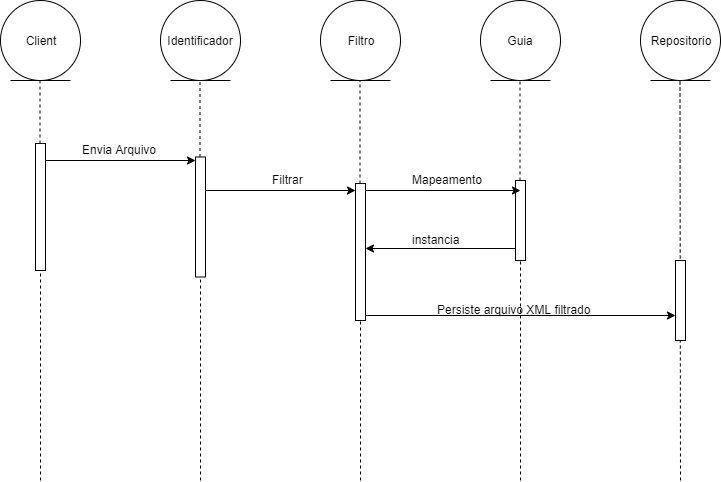

The diagram above was exported from draw.io. Its source (the exported page's mxGraphModel, read from the mxfile embedded in the PNG):
<mxGraphModel dx="854" dy="387" grid="1" gridSize="10" guides="1" tooltips="1" connect="1" arrows="1" fold="1" page="1" pageScale="1" pageWidth="827" pageHeight="1169" math="0" shadow="0">
  <root>
    <mxCell id="0" />
    <mxCell id="1" parent="0" />
    <mxCell id="v9F3SUyLULXGQ3pAcjuR-1" value="Client" style="ellipse;shape=umlEntity;whiteSpace=wrap;html=1;" parent="1" vertex="1">
      <mxGeometry x="60" y="70" width="80" height="80" as="geometry" />
    </mxCell>
    <mxCell id="v9F3SUyLULXGQ3pAcjuR-2" value="Identificador" style="ellipse;shape=umlEntity;whiteSpace=wrap;html=1;" parent="1" vertex="1">
      <mxGeometry x="220" y="70" width="80" height="80" as="geometry" />
    </mxCell>
    <mxCell id="v9F3SUyLULXGQ3pAcjuR-3" value="Filtro" style="ellipse;shape=umlEntity;whiteSpace=wrap;html=1;" parent="1" vertex="1">
      <mxGeometry x="380" y="70" width="80" height="80" as="geometry" />
    </mxCell>
    <mxCell id="v9F3SUyLULXGQ3pAcjuR-4" value="Guia" style="ellipse;shape=umlEntity;whiteSpace=wrap;html=1;" parent="1" vertex="1">
      <mxGeometry x="540" y="70" width="80" height="80" as="geometry" />
    </mxCell>
    <mxCell id="v9F3SUyLULXGQ3pAcjuR-6" value="" style="endArrow=none;dashed=1;html=1;" parent="1" edge="1" source="v9F3SUyLULXGQ3pAcjuR-13">
      <mxGeometry width="50" height="50" relative="1" as="geometry">
        <mxPoint x="100" y="550" as="sourcePoint" />
        <mxPoint x="99.5" y="150" as="targetPoint" />
      </mxGeometry>
    </mxCell>
    <mxCell id="v9F3SUyLULXGQ3pAcjuR-8" value="" style="endArrow=none;dashed=1;html=1;" parent="1" source="v9F3SUyLULXGQ3pAcjuR-14" edge="1">
      <mxGeometry width="50" height="50" relative="1" as="geometry">
        <mxPoint x="260" y="550" as="sourcePoint" />
        <mxPoint x="259.5" y="150" as="targetPoint" />
      </mxGeometry>
    </mxCell>
    <mxCell id="v9F3SUyLULXGQ3pAcjuR-9" value="" style="endArrow=none;dashed=1;html=1;" parent="1" source="v9F3SUyLULXGQ3pAcjuR-16" edge="1">
      <mxGeometry width="50" height="50" relative="1" as="geometry">
        <mxPoint x="420" y="550" as="sourcePoint" />
        <mxPoint x="419.5" y="150" as="targetPoint" />
      </mxGeometry>
    </mxCell>
    <mxCell id="v9F3SUyLULXGQ3pAcjuR-10" value="" style="endArrow=none;dashed=1;html=1;" parent="1" source="v9F3SUyLULXGQ3pAcjuR-18" edge="1">
      <mxGeometry width="50" height="50" relative="1" as="geometry">
        <mxPoint x="580" y="550" as="sourcePoint" />
        <mxPoint x="579.5" y="150" as="targetPoint" />
      </mxGeometry>
    </mxCell>
    <mxCell id="v9F3SUyLULXGQ3pAcjuR-14" value="" style="html=1;points=[];perimeter=orthogonalPerimeter;" parent="1" vertex="1">
      <mxGeometry x="255" y="226.5" width="10" height="120" as="geometry" />
    </mxCell>
    <mxCell id="v9F3SUyLULXGQ3pAcjuR-15" value="" style="endArrow=none;dashed=1;html=1;" parent="1" target="v9F3SUyLULXGQ3pAcjuR-14" edge="1">
      <mxGeometry width="50" height="50" relative="1" as="geometry">
        <mxPoint x="260" y="550" as="sourcePoint" />
        <mxPoint x="259.5" y="150" as="targetPoint" />
      </mxGeometry>
    </mxCell>
    <mxCell id="v9F3SUyLULXGQ3pAcjuR-16" value="" style="html=1;points=[];perimeter=orthogonalPerimeter;" parent="1" vertex="1">
      <mxGeometry x="415" y="253" width="10" height="137" as="geometry" />
    </mxCell>
    <mxCell id="v9F3SUyLULXGQ3pAcjuR-17" value="" style="endArrow=none;dashed=1;html=1;" parent="1" target="v9F3SUyLULXGQ3pAcjuR-16" edge="1">
      <mxGeometry width="50" height="50" relative="1" as="geometry">
        <mxPoint x="420" y="550" as="sourcePoint" />
        <mxPoint x="419.5" y="150" as="targetPoint" />
      </mxGeometry>
    </mxCell>
    <mxCell id="v9F3SUyLULXGQ3pAcjuR-18" value="" style="html=1;points=[];perimeter=orthogonalPerimeter;" parent="1" vertex="1">
      <mxGeometry x="575" y="250" width="10" height="80" as="geometry" />
    </mxCell>
    <mxCell id="v9F3SUyLULXGQ3pAcjuR-19" value="" style="endArrow=none;dashed=1;html=1;" parent="1" target="v9F3SUyLULXGQ3pAcjuR-18" edge="1">
      <mxGeometry width="50" height="50" relative="1" as="geometry">
        <mxPoint x="580" y="550" as="sourcePoint" />
        <mxPoint x="579.5" y="150" as="targetPoint" />
      </mxGeometry>
    </mxCell>
    <mxCell id="hz_P50loOCmCEuv0y3yI-1" value="" style="endArrow=classic;html=1;" edge="1" parent="1" target="v9F3SUyLULXGQ3pAcjuR-14">
      <mxGeometry width="50" height="50" relative="1" as="geometry">
        <mxPoint x="105" y="230" as="sourcePoint" />
        <mxPoint x="155" y="180" as="targetPoint" />
      </mxGeometry>
    </mxCell>
    <mxCell id="hz_P50loOCmCEuv0y3yI-2" value="Envia Arquivo" style="text;html=1;resizable=0;points=[];autosize=1;align=left;verticalAlign=top;spacingTop=-4;" vertex="1" parent="1">
      <mxGeometry x="140" y="210" width="90" height="20" as="geometry" />
    </mxCell>
    <mxCell id="hz_P50loOCmCEuv0y3yI-3" value="" style="endArrow=classic;html=1;" edge="1" parent="1" target="v9F3SUyLULXGQ3pAcjuR-16">
      <mxGeometry width="50" height="50" relative="1" as="geometry">
        <mxPoint x="265" y="260" as="sourcePoint" />
        <mxPoint x="495" y="40" as="targetPoint" />
      </mxGeometry>
    </mxCell>
    <mxCell id="hz_P50loOCmCEuv0y3yI-4" value="" style="endArrow=classic;html=1;entryX=0.5;entryY=0.125;entryDx=0;entryDy=0;entryPerimeter=0;" edge="1" parent="1" target="v9F3SUyLULXGQ3pAcjuR-18">
      <mxGeometry width="50" height="50" relative="1" as="geometry">
        <mxPoint x="425" y="260" as="sourcePoint" />
        <mxPoint x="475" y="210" as="targetPoint" />
        <Array as="points" />
      </mxGeometry>
    </mxCell>
    <mxCell id="hz_P50loOCmCEuv0y3yI-7" value="Filtrar" style="text;html=1;resizable=0;points=[];autosize=1;align=left;verticalAlign=top;spacingTop=-4;" vertex="1" parent="1">
      <mxGeometry x="330" y="240" width="50" height="20" as="geometry" />
    </mxCell>
    <mxCell id="hz_P50loOCmCEuv0y3yI-8" value="Mapeamento" style="text;html=1;resizable=0;points=[];autosize=1;align=left;verticalAlign=top;spacingTop=-4;" vertex="1" parent="1">
      <mxGeometry x="470" y="240" width="90" height="20" as="geometry" />
    </mxCell>
    <mxCell id="hz_P50loOCmCEuv0y3yI-10" value="" style="endArrow=classic;html=1;" edge="1" parent="1" target="v9F3SUyLULXGQ3pAcjuR-16">
      <mxGeometry width="50" height="50" relative="1" as="geometry">
        <mxPoint x="575" y="318" as="sourcePoint" />
        <mxPoint x="625" y="268" as="targetPoint" />
      </mxGeometry>
    </mxCell>
    <mxCell id="hz_P50loOCmCEuv0y3yI-11" value="instancia" style="text;html=1;resizable=0;points=[];autosize=1;align=left;verticalAlign=top;spacingTop=-4;" vertex="1" parent="1">
      <mxGeometry x="470" y="300" width="60" height="20" as="geometry" />
    </mxCell>
    <mxCell id="v9F3SUyLULXGQ3pAcjuR-13" value="" style="html=1;points=[];perimeter=orthogonalPerimeter;" parent="1" vertex="1">
      <mxGeometry x="95" y="213" width="10" height="127" as="geometry" />
    </mxCell>
    <mxCell id="hz_P50loOCmCEuv0y3yI-14" value="" style="endArrow=none;dashed=1;html=1;" edge="1" parent="1" target="v9F3SUyLULXGQ3pAcjuR-13">
      <mxGeometry width="50" height="50" relative="1" as="geometry">
        <mxPoint x="100" y="550" as="sourcePoint" />
        <mxPoint x="99.5" y="150" as="targetPoint" />
      </mxGeometry>
    </mxCell>
    <mxCell id="hz_P50loOCmCEuv0y3yI-17" value="Repositorio" style="ellipse;shape=umlEntity;whiteSpace=wrap;html=1;" vertex="1" parent="1">
      <mxGeometry x="700" y="70" width="80" height="80" as="geometry" />
    </mxCell>
    <mxCell id="hz_P50loOCmCEuv0y3yI-18" value="" style="endArrow=none;dashed=1;html=1;" edge="1" parent="1">
      <mxGeometry width="50" height="50" relative="1" as="geometry">
        <mxPoint x="740" y="550" as="sourcePoint" />
        <mxPoint x="739.5" y="150" as="targetPoint" />
      </mxGeometry>
    </mxCell>
    <mxCell id="hz_P50loOCmCEuv0y3yI-19" value="" style="endArrow=classic;html=1;" edge="1" parent="1" target="hz_P50loOCmCEuv0y3yI-20">
      <mxGeometry width="50" height="50" relative="1" as="geometry">
        <mxPoint x="425" y="385" as="sourcePoint" />
        <mxPoint x="475" y="335" as="targetPoint" />
      </mxGeometry>
    </mxCell>
    <mxCell id="hz_P50loOCmCEuv0y3yI-20" value="" style="html=1;points=[];perimeter=orthogonalPerimeter;" vertex="1" parent="1">
      <mxGeometry x="735" y="330" width="10" height="80" as="geometry" />
    </mxCell>
    <mxCell id="hz_P50loOCmCEuv0y3yI-21" value="Persiste arquivo XML filtrado" style="text;html=1;resizable=0;points=[];autosize=1;align=left;verticalAlign=top;spacingTop=-4;" vertex="1" parent="1">
      <mxGeometry x="495" y="370" width="170" height="20" as="geometry" />
    </mxCell>
  </root>
</mxGraphModel>